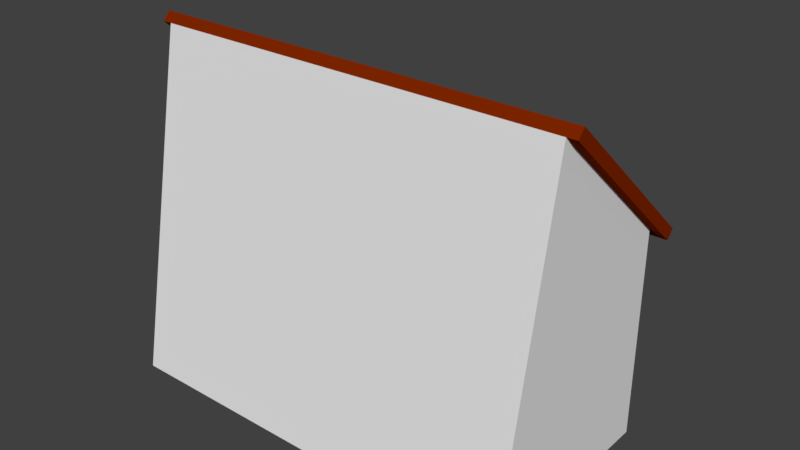 # Source: Mansion.blend  (saved by Blender 2.78.0; exported with 4.5.12 LTS)
import bpy
from mathutils import Matrix  # noqa: F401  (used for matrix-valued properties, if any)

bpy.ops.wm.read_factory_settings(use_empty=True)
scene = bpy.context.scene
scene.name = 'Scene'

# ---- collections
col_collection_1 = bpy.data.collections.new('Collection 1'); scene.collection.children.link(col_collection_1)

# ---- materials (node trees are filled in below, after node groups)
mat_wall = bpy.data.materials.new('Wall')
mat_wall.alpha_threshold = 0.0
mat_wall.use_transparent_shadow = False
mat_wall.roughness = 0.5
mat_door = bpy.data.materials.new('Door')
mat_door.alpha_threshold = 0.0
mat_door.use_transparent_shadow = False
mat_door.diffuse_color = (0.07324, 0.03756, 0.006498, 1.0)
mat_door.specular_color = (0.1193, 0.03919, 0.005644)
mat_door.roughness = 0.5
mat_roof = bpy.data.materials.new('Roof')
mat_roof.alpha_threshold = 0.0
mat_roof.use_transparent_shadow = False
mat_roof.diffuse_color = (0.214, 0.01926, 0.0, 1.0)
mat_roof.roughness = 0.5
mat_stairs = bpy.data.materials.new('Stairs')
mat_stairs.alpha_threshold = 0.0
mat_stairs.use_transparent_shadow = False
mat_stairs.diffuse_color = (0.09463, 0.09463, 0.09463, 1.0)
mat_stairs.roughness = 0.5

# ---- material node trees

# ---- world
world_world = bpy.data.worlds.new('World'); scene.world = world_world
world_world.color = (0.05088, 0.05088, 0.05088)
world_world.use_sun_shadow = False
world_world.sun_shadow_jitter_overblur = 0.0
world_world.cycles.sampling_method = 'MANUAL'

# ---- meshes
me_cube_001 = bpy.data.meshes.new('Cube.001')
me_cube_001.from_pydata([(-10.0, -10.0, 0.0), (-10.0, -6.961, 16.17), (-10.0, 0.0, 0.0), (-10.0, 0.0, 10.0), (0.0, 0.0, 0.0), (0.0, 0.0, 10.0), (0.0, -10.0, 0.0), (0.0, -6.961, 16.17), (-10.0, 0.0, 8.75), (-10.0, 0.0, 7.5), (-10.0, 0.0, 6.25), (-10.0, 0.0, 5.0), (-10.0, 0.0, 3.75), (-10.0, 0.0, 2.5), (-10.0, 0.0, 1.25), (-1.25, 0.0, 0.0), (-2.5, 0.0, 0.0), (-3.75, 0.0, 0.0), (-5.0, 0.0, 0.0), (-6.25, 0.0, 0.0), (-7.5, 0.0, 0.0), (-8.75, 0.0, 0.0), (-8.75, 0.0, 10.0), (-7.5, 0.0, 10.0), (-6.25, 0.0, 10.0), (-5.0, 0.0, 10.0), (-3.75, 0.0, 10.0), (-2.5, 0.0, 10.0), (-1.25, 0.0, 10.0), (0.0, 0.0, 8.75), (0.0, -0.7, 3.477), (0.0, 0.0, 6.25), (0.0, 0.0, 5.0), (0.0, 0.0, 3.75), (0.0, 0.0, 1.007), (-8.75, 0.0, 1.25), (-7.5, 0.0, 1.25), (-6.25, 0.0, 1.25), (-5.0, 0.0, 1.25), (-3.75, 0.0, 1.25), (-2.5, 0.0, 1.25), (-1.25, 0.0, 1.007), (-8.75, 0.0, 2.5), (-7.5, 0.0, 2.5), (-6.25, 0.0, 2.5), (-5.0, 0.0, 2.5), (-3.75, 0.0, 2.5), (-2.5, 0.0, 2.5), (-1.25, 0.0, 2.5), (-8.75, 0.0, 3.75), (-1.25, -1.0, 1.007), (-6.25, 0.0, 3.75), (-5.0, 0.0, 3.75), (0.0, -1.0, 1.007), (-2.5, 0.0, 3.75), (0.0, -1.0, 7.5), (-8.75, 0.0, 5.0), (-7.5, 0.0, 5.0), (-6.25, 0.0, 5.0), (-5.0, 0.0, 5.0), (-3.75, 0.0, 5.0), (-2.5, 0.0, 5.0), (-1.25, 0.0, 5.0), (-8.75, 0.0, 6.25), (-7.5, 0.0, 6.25), (-6.25, 0.0, 6.25), (-5.0, 0.0, 6.25), (-3.75, 0.0, 6.25), (-2.5, 0.0, 6.25), (-1.25, 0.0, 6.25), (-8.75, 0.0, 7.5), (0.0, -1.0, 2.5), (-6.25, 0.0, 7.5), (-5.0, 0.0, 7.5), (0.0, -1.0, 3.75), (-2.5, 0.0, 7.5), (-1.25, 0.0, 7.5), (-8.75, 0.0, 8.75), (-7.5, 0.0, 8.75), (-6.25, 0.0, 8.75), (-5.0, 0.0, 8.75), (-3.75, 0.0, 8.75), (-2.5, 0.0, 8.75), (-1.25, 0.0, 8.75), (-8.75, -1.0, 2.5), (-7.5, -1.0, 2.5), (-6.25, -1.0, 2.5), (-5.0, -1.0, 2.5), (-3.75, -1.0, 2.5), (-2.5, -1.0, 2.5), (-8.75, -1.0, 3.75), (-7.5, -1.0, 3.75), (-6.25, -1.0, 3.75), (-5.0, -1.0, 3.75), (-3.75, -1.0, 3.75), (-2.5, -1.0, 3.75), (-8.75, -1.0, 5.0), (-7.5, -1.0, 5.0), (-6.25, -1.0, 5.0), (-5.0, -1.0, 5.0), (-3.75, -1.0, 5.0), (-2.5, -1.0, 5.0), (-8.75, -1.0, 6.25), (-7.5, -1.0, 6.25), (-6.25, -1.0, 6.25), (-5.0, -1.0, 6.25), (-3.75, -1.0, 6.25), (-2.5, -1.0, 6.25), (-8.75, -1.0, 7.5), (-7.5, -1.0, 7.5), (-6.25, -1.0, 7.5), (-5.0, -1.0, 7.5), (-3.75, -1.0, 7.5), (-2.5, -1.0, 7.5), (-8.75, -1.0, 8.75), (-7.5, -1.0, 8.75), (-6.25, -1.0, 8.75), (-5.0, -1.0, 8.75), (-3.75, -1.0, 8.75), (-2.5, -1.0, 8.75), (-1.25, -1.0, 2.5), (0.0, -1.0, 8.75), (-0.6473, 0.0, 3.75), (-1.25, 0.0, 3.147), (-1.853, 0.0, 3.75), (-1.25, 0.0, 4.353), (-1.25, -1.0, 3.147), (-0.6473, -1.0, 3.75), (0.0, -1.0, 6.25), (-1.25, -1.0, 6.25), (-1.25, -1.0, 7.5), (-1.25, -1.0, 8.75), (0.0, -0.7, 2.351), (0.0, -0.7, 1.007), (-1.125, -0.7, 1.007), (-1.125, -0.7, 2.351), (-0.5827, -0.7, 3.477), (-1.125, -0.7, 2.934), (-10.0, -6.603, 16.57), (-10.0, 0.3584, 10.4), (0.0, -6.603, 16.57), (-1.25, 0.3584, 10.4), (0.0, 0.3584, 10.4), (-8.75, 0.3584, 10.4), (-7.5, 0.3584, 10.4), (-6.25, 0.3584, 10.4), (-5.0, 0.3584, 10.4), (-3.75, 0.3584, 10.4), (-2.5, 0.3584, 10.4), (-1.25, 0.7196, 9.363), (0.0, 0.7196, 9.363), (-10.0, 0.7196, 9.363), (-8.75, 0.7196, 9.363), (-7.5, 0.7196, 9.363), (-6.25, 0.7196, 9.363), (-5.0, 0.7196, 9.363), (-3.75, 0.7196, 9.363), (-2.5, 0.7196, 9.363), (-1.25, 1.078, 9.767), (0.0, 1.078, 9.767), (-10.0, 1.078, 9.767), (-8.75, 1.078, 9.767), (-7.5, 1.078, 9.767), (-6.25, 1.078, 9.767), (-5.0, 1.078, 9.767), (-3.75, 1.078, 9.767), (-2.5, 1.078, 9.767), (-10.48, -6.961, 16.17), (-10.48, 0.0, 10.0), (-10.48, -6.603, 16.57), (-10.48, 0.3584, 10.4), (-10.48, 0.7196, 9.363), (-10.48, 1.078, 9.767)], [], [(0, 1, 3, 8, 9, 10, 11, 12, 13, 14, 2), (6, 7, 1, 0), (7, 5, 142, 140), (83, 28, 5, 29), (15, 41, 34, 4), (54, 61, 62, 125, 124), (48, 123, 126, 120), (62, 69, 31, 32), (135, 137, 136, 30, 132), (31, 69, 129, 128), (2, 14, 35, 21), (21, 35, 36, 20), (20, 36, 37, 19), (19, 37, 38, 18), (18, 38, 39, 17), (17, 39, 40, 16), (16, 40, 41, 15), (14, 13, 42, 35), (35, 42, 43, 36), (36, 43, 44, 37), (37, 44, 45, 38), (38, 45, 46, 39), (39, 46, 47, 40), (40, 47, 48, 41), (13, 12, 49, 42), (51, 44, 86, 92), (70, 77, 114, 108), (44, 51, 52, 45), (60, 61, 101, 100), (42, 49, 90, 84), (122, 125, 62, 32, 33), (12, 11, 56, 49), (59, 60, 100, 99), (75, 68, 107, 113), (51, 58, 59, 52), (61, 54, 95, 101), (47, 46, 88, 89), (47, 54, 124, 123, 48), (11, 10, 63, 56), (56, 63, 64, 57), (57, 64, 65, 58), (58, 65, 66, 59), (59, 66, 67, 60), (60, 67, 68, 61), (61, 68, 69, 62), (10, 9, 70, 63), (81, 82, 119, 118), (57, 58, 98, 97), (65, 72, 73, 66), (66, 73, 111, 105), (46, 45, 87, 88), (68, 75, 76, 69), (9, 8, 77, 70), (52, 59, 99, 93), (80, 81, 118, 117), (72, 79, 80, 73), (56, 57, 97, 96), (72, 65, 104, 110), (75, 82, 83, 76), (8, 3, 22, 77), (77, 22, 23, 78), (78, 23, 24, 79), (79, 24, 25, 80), (80, 25, 26, 81), (81, 26, 27, 82), (82, 27, 28, 83), (84, 90, 91, 85), (85, 91, 92, 86), (87, 93, 94, 88), (88, 94, 95, 89), (90, 96, 97, 91), (91, 97, 98, 92), (93, 99, 100, 94), (94, 100, 101, 95), (102, 108, 109, 103), (103, 109, 110, 104), (105, 111, 112, 106), (106, 112, 113, 107), (108, 114, 115, 109), (109, 115, 116, 110), (111, 117, 118, 112), (112, 118, 119, 113), (45, 52, 93, 87), (79, 72, 110, 116), (73, 80, 117, 111), (64, 63, 102, 103), (54, 47, 89, 95), (65, 64, 103, 104), (82, 75, 113, 119), (77, 78, 115, 114), (49, 56, 96, 90), (43, 42, 84, 85), (67, 66, 105, 106), (63, 70, 108, 102), (78, 79, 116, 115), (44, 43, 85, 86), (68, 67, 106, 107), (58, 51, 92, 98), (120, 126, 137, 135), (129, 130, 55, 128), (41, 48, 120, 50), (71, 53, 133, 132), (34, 41, 50, 53), (122, 123, 124, 125), (126, 123, 122, 127), (122, 33, 74, 127), (130, 131, 121, 55), (83, 29, 121, 131), (69, 76, 130, 129), (134, 135, 132, 133), (76, 83, 131, 130), (53, 50, 134, 133), (74, 71, 132, 30), (127, 74, 30, 136), (126, 127, 136, 137), (50, 120, 135, 134), (142, 141, 148, 147, 146, 145, 144, 143, 139, 138, 140), (25, 24, 154, 155), (1, 7, 140, 138), (139, 143, 161, 160), (3, 1, 167, 168), (142, 5, 150, 159), (24, 23, 153, 154), (148, 141, 158, 166), (23, 22, 152, 153), (141, 142, 159, 158), (147, 148, 166, 165), (152, 151, 160, 161), (156, 155, 164, 165), (153, 152, 161, 162), (150, 149, 158, 159), (157, 156, 165, 166), (154, 153, 162, 163), (149, 157, 166, 158), (155, 154, 163, 164), (5, 28, 149, 150), (143, 144, 162, 161), (26, 25, 155, 156), (1, 138, 169, 167), (144, 145, 163, 162), (27, 26, 156, 157), (145, 146, 164, 163), (28, 27, 157, 149), (146, 147, 165, 164), (22, 3, 151, 152), (168, 167, 169, 170), (168, 170, 172, 171), (138, 139, 170, 169), (139, 160, 172, 170), (151, 3, 168, 171), (160, 151, 171, 172)])
me_cube_001.polygons.foreach_set('material_index', [0, 0, 2, 0, 0, 0, 0, 0, 1, 0, 0, 0, 0, 0, 0, 0, 0, 0, 0, 0, 0, 0, 0, 0, 0, 0, 0, 0, 0, 0, 0, 0, 0, 0, 0, 0, 0, 0, 0, 0, 0, 0, 0, 0, 0, 0, 0, 0, 0, 0, 0, 0, 0, 0, 0, 0, 0, 0, 0, 0, 0, 0, 0, 0, 0, 0, 0, 0, 0, 0, 0, 0, 0, 0, 0, 0, 0, 0, 0, 0, 0, 0, 0, 0, 0, 0, 0, 0, 0, 0, 0, 0, 0, 0, 0, 0, 0, 0, 1, 0, 0, 0, 0, 0, 0, 0, 0, 0, 0, 1, 0, 1, 0, 1, 1, 1, 2, 2, 2, 2, 2, 2, 2, 2, 2, 2, 2, 2, 2, 2, 2, 2, 2, 2, 2, 2, 2, 2, 2, 2, 2, 2, 2, 2, 2, 2, 2, 2, 2, 2, 2])
_uv = me_cube_001.uv_layers.new(name='UVMap')
_uv.uv.foreach_set('vector', [0.6284, 0.7349, 0.2419, 0.6326, 0.2775, 0.506, 0.3078, 0.4895, 0.3397, 0.4722, 0.3723, 0.4544, 0.4094, 0.4345, 0.4472, 0.4144, 0.4832, 0.3957, 0.5143, 0.3801, 0.5443, 0.3664, 0.4388, 0.9999, 0.002852, 0.688, 0.2419, 0.6326, 0.6284, 0.7349, 0.002852, 0.688, 0.01083, 0.3827, 0.03267, 0.4123, 0.01926, 0.6699, 0.08243, 0.2928, 0.07764, 0.3604, 0.01083, 0.3827, 7.926e-05, 0.2999, 0.4405, 0.04742, 0.3955, 0.05702, 0.3965, 0.003334, 0.4344, 7.979e-05, 0.3046, 0.16, 0.2599, 0.1971, 0.2234, 0.1433, 0.2518, 0.1258, 0.2926, 0.1359, 0.335, 0.08844, 0.306, 0.09706, 0.3085, 0.05504, 0.3263, 0.05217, 0.2234, 0.1433, 0.1651, 0.1831, 0.1378, 0.1173, 0.1905, 0.08935, 0.3274, 0.04161, 0.3129, 0.04642, 0.2954, 0.03859, 0.2906, 0.02439, 0.3188, 0.00906, 0.1378, 0.1173, 0.1651, 0.1831, 0.1173, 0.1806, 0.09193, 0.1315, 0.5443, 0.3664, 0.5143, 0.3801, 0.4991, 0.3419, 0.5353, 0.3303, 0.5353, 0.3303, 0.4991, 0.3419, 0.4854, 0.3029, 0.5258, 0.2894, 0.5258, 0.2894, 0.4854, 0.3029, 0.4672, 0.2596, 0.5123, 0.2434, 0.5123, 0.2434, 0.4672, 0.2596, 0.4489, 0.2133, 0.4961, 0.1958, 0.4961, 0.1958, 0.4489, 0.2133, 0.4309, 0.1667, 0.4784, 0.1472, 0.4784, 0.1472, 0.4309, 0.1667, 0.4085, 0.1169, 0.4578, 0.09746, 0.4578, 0.09746, 0.4085, 0.1169, 0.3955, 0.05702, 0.4405, 0.04742, 0.5143, 0.3801, 0.4832, 0.3957, 0.4619, 0.358, 0.4991, 0.3419, 0.4991, 0.3419, 0.4619, 0.358, 0.4498, 0.3187, 0.4854, 0.3029, 0.4854, 0.3029, 0.4498, 0.3187, 0.4228, 0.2828, 0.4672, 0.2596, 0.4672, 0.2596, 0.4228, 0.2828, 0.4027, 0.2338, 0.4489, 0.2133, 0.4489, 0.2133, 0.4027, 0.2338, 0.3881, 0.1867, 0.4309, 0.1667, 0.4309, 0.1667, 0.3881, 0.1867, 0.3564, 0.143, 0.4085, 0.1169, 0.4085, 0.1169, 0.3564, 0.143, 0.335, 0.08844, 0.3955, 0.05702, 0.4832, 0.3957, 0.4472, 0.4144, 0.4286, 0.3828, 0.4619, 0.358, 0.3826, 0.2968, 0.4228, 0.2828, 0.4159, 0.3138, 0.3957, 0.3195, 0.3236, 0.4447, 0.2929, 0.457, 0.2955, 0.4337, 0.3116, 0.4271, 0.4228, 0.2828, 0.3826, 0.2968, 0.363, 0.2633, 0.4027, 0.2338, 0.2865, 0.2461, 0.2599, 0.1971, 0.3, 0.203, 0.3108, 0.2283, 0.4619, 0.358, 0.4286, 0.3828, 0.4166, 0.3618, 0.4341, 0.3513, 0.2614, 0.08177, 0.2518, 0.1258, 0.2234, 0.1433, 0.1905, 0.08935, 0.242, 0.05536, 0.4472, 0.4144, 0.4094, 0.4345, 0.3911, 0.3948, 0.4286, 0.3828, 0.3212, 0.28, 0.2865, 0.2461, 0.3108, 0.2283, 0.3262, 0.2467, 0.1679, 0.2744, 0.2104, 0.241, 0.2141, 0.2807, 0.1937, 0.2951, 0.3826, 0.2968, 0.346, 0.3256, 0.3212, 0.28, 0.363, 0.2633, 0.2599, 0.1971, 0.3046, 0.16, 0.3219, 0.188, 0.3, 0.203, 0.3564, 0.143, 0.3881, 0.1867, 0.3612, 0.2012, 0.3472, 0.1808, 0.3564, 0.143, 0.3046, 0.16, 0.2926, 0.1359, 0.306, 0.09706, 0.335, 0.08844, 0.4094, 0.4345, 0.3723, 0.4544, 0.3533, 0.4194, 0.3911, 0.3948, 0.3911, 0.3948, 0.3533, 0.4194, 0.3363, 0.3845, 0.3649, 0.3648, 0.3649, 0.3648, 0.3363, 0.3845, 0.3074, 0.3559, 0.346, 0.3256, 0.346, 0.3256, 0.3074, 0.3559, 0.2804, 0.3144, 0.3212, 0.28, 0.3212, 0.28, 0.2804, 0.3144, 0.2534, 0.2743, 0.2865, 0.2461, 0.2865, 0.2461, 0.2534, 0.2743, 0.2104, 0.241, 0.2599, 0.1971, 0.2599, 0.1971, 0.2104, 0.241, 0.1651, 0.1831, 0.2234, 0.1433, 0.3723, 0.4544, 0.3397, 0.4722, 0.3236, 0.4447, 0.3533, 0.4194, 0.1808, 0.3565, 0.1432, 0.325, 0.1792, 0.3161, 0.1963, 0.334, 0.3649, 0.3648, 0.346, 0.3256, 0.3776, 0.3311, 0.3855, 0.3516, 0.3074, 0.3559, 0.2738, 0.3752, 0.2506, 0.3502, 0.2804, 0.3144, 0.2804, 0.3144, 0.2506, 0.3502, 0.2322, 0.3326, 0.2473, 0.316, 0.3881, 0.1867, 0.4027, 0.2338, 0.3694, 0.2262, 0.3612, 0.2012, 0.2104, 0.241, 0.1679, 0.2744, 0.1245, 0.2411, 0.1651, 0.1831, 0.3397, 0.4722, 0.3078, 0.4895, 0.2929, 0.457, 0.3236, 0.4447, 0.363, 0.2633, 0.3212, 0.28, 0.3262, 0.2467, 0.3487, 0.239, 0.2196, 0.3742, 0.1808, 0.3565, 0.1963, 0.334, 0.2148, 0.3455, 0.2738, 0.3752, 0.2492, 0.4054, 0.2196, 0.3742, 0.2506, 0.3502, 0.3911, 0.3948, 0.3649, 0.3648, 0.3855, 0.3516, 0.3972, 0.3674, 0.2738, 0.3752, 0.3074, 0.3559, 0.3055, 0.385, 0.2888, 0.3929, 0.1679, 0.2744, 0.1432, 0.325, 0.08243, 0.2928, 0.1245, 0.2411, 0.3078, 0.4895, 0.2775, 0.506, 0.2654, 0.4765, 0.2929, 0.457, 0.2929, 0.457, 0.2654, 0.4765, 0.2463, 0.4543, 0.2683, 0.4346, 0.2683, 0.4346, 0.2463, 0.4543, 0.2243, 0.4329, 0.2492, 0.4054, 0.2492, 0.4054, 0.2243, 0.4329, 0.1961, 0.411, 0.2196, 0.3742, 0.2196, 0.3742, 0.1961, 0.411, 0.1616, 0.3906, 0.1808, 0.3565, 0.1808, 0.3565, 0.1616, 0.3906, 0.124, 0.3716, 0.1432, 0.325, 0.1432, 0.325, 0.124, 0.3716, 0.07764, 0.3604, 0.08243, 0.2928, 0.4341, 0.3513, 0.4166, 0.3618, 0.4063, 0.3408, 0.4274, 0.3306, 0.4274, 0.3306, 0.4063, 0.3408, 0.3957, 0.3195, 0.4159, 0.3138, 0.3694, 0.2262, 0.3487, 0.239, 0.3357, 0.2141, 0.3612, 0.2012, 0.3612, 0.2012, 0.3357, 0.2141, 0.3219, 0.188, 0.3472, 0.1808, 0.4166, 0.3618, 0.3972, 0.3674, 0.3855, 0.3516, 0.4063, 0.3408, 0.4063, 0.3408, 0.3855, 0.3516, 0.3776, 0.3311, 0.3957, 0.3195, 0.3487, 0.239, 0.3262, 0.2467, 0.3108, 0.2283, 0.3357, 0.2141, 0.3357, 0.2141, 0.3108, 0.2283, 0.3, 0.203, 0.3219, 0.188, 0.3261, 0.4162, 0.3116, 0.4271, 0.3006, 0.41, 0.3179, 0.3983, 0.3179, 0.3983, 0.3006, 0.41, 0.2888, 0.3929, 0.3055, 0.385, 0.2473, 0.316, 0.2322, 0.3326, 0.2138, 0.3143, 0.233, 0.2952, 0.233, 0.2952, 0.2138, 0.3143, 0.1937, 0.2951, 0.2141, 0.2807, 0.3116, 0.4271, 0.2955, 0.4337, 0.284, 0.4215, 0.3006, 0.41, 0.3006, 0.41, 0.284, 0.4215, 0.275, 0.4055, 0.2888, 0.3929, 0.2322, 0.3326, 0.2148, 0.3455, 0.1963, 0.334, 0.2138, 0.3143, 0.2138, 0.3143, 0.1963, 0.334, 0.1792, 0.3161, 0.1937, 0.2951, 0.4027, 0.2338, 0.363, 0.2633, 0.3487, 0.239, 0.3694, 0.2262, 0.2492, 0.4054, 0.2738, 0.3752, 0.2888, 0.3929, 0.275, 0.4055, 0.2506, 0.3502, 0.2196, 0.3742, 0.2148, 0.3455, 0.2322, 0.3326, 0.3363, 0.3845, 0.3533, 0.4194, 0.3261, 0.4162, 0.3179, 0.3983, 0.3046, 0.16, 0.3564, 0.143, 0.3472, 0.1808, 0.3219, 0.188, 0.3074, 0.3559, 0.3363, 0.3845, 0.3179, 0.3983, 0.3055, 0.385, 0.1432, 0.325, 0.1679, 0.2744, 0.1937, 0.2951, 0.1792, 0.3161, 0.2929, 0.457, 0.2683, 0.4346, 0.284, 0.4215, 0.2955, 0.4337, 0.4286, 0.3828, 0.3911, 0.3948, 0.3972, 0.3674, 0.4166, 0.3618, 0.4498, 0.3187, 0.4619, 0.358, 0.4341, 0.3513, 0.4274, 0.3306, 0.2534, 0.2743, 0.2804, 0.3144, 0.2473, 0.316, 0.233, 0.2952, 0.3533, 0.4194, 0.3236, 0.4447, 0.3116, 0.4271, 0.3261, 0.4162, 0.2683, 0.4346, 0.2492, 0.4054, 0.275, 0.4055, 0.284, 0.4215, 0.4228, 0.2828, 0.4498, 0.3187, 0.4274, 0.3306, 0.4159, 0.3138, 0.2104, 0.241, 0.2534, 0.2743, 0.233, 0.2952, 0.2141, 0.2807, 0.346, 0.3256, 0.3826, 0.2968, 0.3957, 0.3195, 0.3776, 0.3311, 0.3263, 0.05217, 0.3085, 0.05504, 0.3129, 0.04642, 0.3274, 0.04161, 0.1173, 0.1806, 0.08809, 0.2129, 0.04148, 0.1737, 0.09193, 0.1315, 0.3955, 0.05702, 0.335, 0.08844, 0.3263, 0.05217, 0.3624, 0.03591, 0.3111, 7.926e-05, 0.3615, 0.0006989, 0.3527, 0.009933, 0.3188, 0.00906, 0.3965, 0.003334, 0.3955, 0.05702, 0.3624, 0.03591, 0.3615, 0.0006989, 0.2614, 0.08177, 0.306, 0.09706, 0.2926, 0.1359, 0.2518, 0.1258, 0.3085, 0.05504, 0.306, 0.09706, 0.2614, 0.08177, 0.2863, 0.04649, 0.2614, 0.08177, 0.242, 0.05536, 0.2746, 0.02514, 0.2863, 0.04649, 0.08809, 0.2129, 0.05841, 0.2463, 0.004538, 0.2342, 0.04148, 0.1737, 0.08243, 0.2928, 7.926e-05, 0.2999, 0.004538, 0.2342, 0.05841, 0.2463, 0.1651, 0.1831, 0.1245, 0.2411, 0.08809, 0.2129, 0.1173, 0.1806, 0.3561, 0.03012, 0.3274, 0.04161, 0.3188, 0.00906, 0.3527, 0.009933, 0.1245, 0.2411, 0.08243, 0.2928, 0.05841, 0.2463, 0.08809, 0.2129, 0.3615, 0.0006989, 0.3624, 0.03591, 0.3561, 0.03012, 0.3527, 0.009933, 0.2746, 0.02514, 0.3111, 7.926e-05, 0.3188, 0.00906, 0.2906, 0.02439, 0.2863, 0.04649, 0.2746, 0.02514, 0.2906, 0.02439, 0.2954, 0.03859, 0.3085, 0.05504, 0.2863, 0.04649, 0.2954, 0.03859, 0.3129, 0.04642, 0.3624, 0.03591, 0.3263, 0.05217, 0.3274, 0.04161, 0.3561, 0.03012, 0.03267, 0.4123, 0.06644, 0.4274, 0.09768, 0.4416, 0.1307, 0.4567, 0.163, 0.4717, 0.1915, 0.4853, 0.2128, 0.4959, 0.2317, 0.5062, 0.2519, 0.515, 0.2278, 0.6229, 0.01926, 0.6699, 0.1961, 0.411, 0.2243, 0.4329, 0.2089, 0.4529, 0.1811, 0.435, 0.2419, 0.6326, 0.002852, 0.688, 0.01926, 0.6699, 0.2278, 0.6229, 0.2519, 0.515, 0.2317, 0.5062, 0.2423, 0.4926, 0.2543, 0.5047, 0.2775, 0.506, 0.2419, 0.6326, 0.2395, 0.6197, 0.2678, 0.5139, 0.03267, 0.4123, 0.01083, 0.3827, 0.05678, 0.392, 0.05648, 0.3989, 0.2243, 0.4329, 0.2463, 0.4543, 0.2314, 0.4698, 0.2089, 0.4529, 0.09768, 0.4416, 0.06644, 0.4274, 0.07606, 0.4061, 0.1082, 0.4169, 0.2463, 0.4543, 0.2654, 0.4765, 0.2492, 0.4863, 0.2314, 0.4698, 0.06644, 0.4274, 0.03267, 0.4123, 0.05648, 0.3989, 0.07606, 0.4061, 0.1307, 0.4567, 0.09768, 0.4416, 0.1082, 0.4169, 0.1419, 0.4318, 0.2492, 0.4863, 0.259, 0.5014, 0.2543, 0.5047, 0.2423, 0.4926, 0.1486, 0.4174, 0.1811, 0.435, 0.1739, 0.4481, 0.1419, 0.4318, 0.2314, 0.4698, 0.2492, 0.4863, 0.2423, 0.4926, 0.2244, 0.4787, 0.05678, 0.392, 0.07924, 0.3929, 0.07606, 0.4061, 0.05648, 0.3989, 0.1137, 0.4021, 0.1486, 0.4174, 0.1419, 0.4318, 0.1082, 0.4169, 0.2089, 0.4529, 0.2314, 0.4698, 0.2244, 0.4787, 0.2017, 0.4641, 0.07924, 0.3929, 0.1137, 0.4021, 0.1082, 0.4169, 0.07606, 0.4061, 0.1811, 0.435, 0.2089, 0.4529, 0.2017, 0.4641, 0.1739, 0.4481, 0.01083, 0.3827, 0.07764, 0.3604, 0.07924, 0.3929, 0.05678, 0.392, 0.2317, 0.5062, 0.2128, 0.4959, 0.2244, 0.4787, 0.2423, 0.4926, 0.1616, 0.3906, 0.1961, 0.411, 0.1811, 0.435, 0.1486, 0.4174, 0.2419, 0.6326, 0.2278, 0.6229, 0.2345, 0.6169, 0.2395, 0.6197, 0.2128, 0.4959, 0.1915, 0.4853, 0.2017, 0.4641, 0.2244, 0.4787, 0.124, 0.3716, 0.1616, 0.3906, 0.1486, 0.4174, 0.1137, 0.4021, 0.1915, 0.4853, 0.163, 0.4717, 0.1739, 0.4481, 0.2017, 0.4641, 0.07764, 0.3604, 0.124, 0.3716, 0.1137, 0.4021, 0.07924, 0.3929, 0.163, 0.4717, 0.1307, 0.4567, 0.1419, 0.4318, 0.1739, 0.4481, 0.2654, 0.4765, 0.2775, 0.506, 0.259, 0.5014, 0.2492, 0.4863, 0.2678, 0.5139, 0.2395, 0.6197, 0.2345, 0.6169, 0.2585, 0.5161, 0.2678, 0.5139, 0.2585, 0.5161, 0.2574, 0.5065, 0.2599, 0.5056, 0.2278, 0.6229, 0.2519, 0.515, 0.2585, 0.5161, 0.2345, 0.6169, 0.2519, 0.515, 0.2543, 0.5047, 0.2574, 0.5065, 0.2585, 0.5161, 0.259, 0.5014, 0.2775, 0.506, 0.2678, 0.5139, 0.2599, 0.5056, 0.2543, 0.5047, 0.259, 0.5014, 0.2599, 0.5056, 0.2574, 0.5065])
me_cube_001.materials.append(mat_wall)
me_cube_001.materials.append(mat_door)
me_cube_001.materials.append(mat_roof)
me_cube_001.use_remesh_preserve_volume = False
me_cube_001.use_remesh_preserve_attributes = False
me_cube_001.use_mirror_vertex_groups = False
me_cube_001.update()
me_cylinder = bpy.data.meshes.new('Cylinder')
me_cylinder.from_pydata([(0.0, 3.0, 0.0), (0.0, 3.0, 0.2), (0.5853, 2.942, 0.0), (0.5853, 2.942, 0.2), (1.148, 2.772, 0.0), (1.148, 2.772, 0.2), (1.667, 2.494, 0.0), (1.667, 2.494, 0.2), (2.121, 2.121, 0.0), (2.121, 2.121, 0.2), (2.494, 1.667, 0.0), (2.494, 1.667, 0.2), (2.772, 1.148, 0.0), (2.772, 1.148, 0.2), (2.942, 0.5853, 0.0), (2.942, 0.5853, 0.2), (3.0, 2.265e-07, 0.0), (3.0, 2.265e-07, 0.2), (-3.0, 2.897e-06, 0.0), (-3.0, 2.897e-06, 0.2), (-2.942, 0.5853, 0.0), (-2.942, 0.5853, 0.2), (-2.772, 1.148, 0.0), (-2.772, 1.148, 0.2), (-2.494, 1.667, 0.0), (-2.494, 1.667, 0.2), (-2.121, 2.121, 0.0), (-2.121, 2.121, 0.2), (-1.667, 2.494, 0.0), (-1.667, 2.494, 0.2), (-1.148, 2.772, 0.0), (-1.148, 2.772, 0.2), (-0.5853, 2.942, 0.0), (-0.5853, 2.942, 0.2), (0.5267, 2.648, 0.2), (3.539e-08, 2.7, 0.2), (1.033, 2.494, 0.2), (1.5, 2.245, 0.2), (1.909, 1.909, 0.2), (2.245, 1.5, 0.2), (2.494, 1.033, 0.2), (2.648, 0.5267, 0.2), (2.7, 3.037e-07, 0.2), (-2.7, 2.707e-06, 0.2), (-2.648, 0.5267, 0.2), (-2.494, 1.033, 0.2), (-2.245, 1.5, 0.2), (-1.909, 1.909, 0.2), (-1.5, 2.245, 0.2), (-1.033, 2.494, 0.2), (-0.5267, 2.648, 0.2), (0.5267, 2.648, 0.4), (3.539e-08, 2.7, 0.4), (1.033, 2.494, 0.4), (1.5, 2.245, 0.4), (1.909, 1.909, 0.4), (2.245, 1.5, 0.4), (2.494, 1.033, 0.4), (2.648, 0.5267, 0.4), (2.7, 3.037e-07, 0.4), (-2.7, 2.707e-06, 0.4), (-2.648, 0.5267, 0.4), (-2.494, 1.033, 0.4), (-2.245, 1.5, 0.4), (-1.909, 1.909, 0.4), (-1.5, 2.245, 0.4), (-1.033, 2.494, 0.4), (-0.5267, 2.648, 0.4), (0.4583, 2.304, 0.4), (6.977e-08, 2.349, 0.4), (0.8989, 2.17, 0.4), (1.305, 1.953, 0.4), (1.661, 1.661, 0.4), (1.953, 1.305, 0.4), (2.17, 0.8989, 0.4), (2.304, 0.4583, 0.4), (2.349, 3.785e-07, 0.4), (-2.349, 2.469e-06, 0.4), (-2.304, 0.4583, 0.4), (-2.17, 0.8989, 0.4), (-1.953, 1.305, 0.4), (-1.661, 1.661, 0.4), (-1.305, 1.953, 0.4), (-0.8989, 2.17, 0.4), (-0.4583, 2.304, 0.4), (0.4583, 2.304, 0.6), (6.977e-08, 2.349, 0.6), (0.8989, 2.17, 0.6), (1.305, 1.953, 0.6), (1.661, 1.661, 0.6), (1.953, 1.305, 0.6), (2.17, 0.8989, 0.6), (2.304, 0.4583, 0.6), (2.349, 3.785e-07, 0.6), (-2.349, 2.469e-06, 0.6), (-2.304, 0.4583, 0.6), (-2.17, 0.8989, 0.6), (-1.953, 1.305, 0.6), (-1.661, 1.661, 0.6), (-1.305, 1.953, 0.6), (-0.8989, 2.17, 0.6), (-0.4583, 2.304, 0.6), (0.3804, 1.912, 0.6), (1.244e-07, 1.95, 0.6), (0.7461, 1.801, 0.6), (1.083, 1.621, 0.6), (1.379, 1.379, 0.6), (1.621, 1.083, 0.6), (1.801, 0.7461, 0.6), (1.912, 0.3804, 0.6), (1.95, 4.649e-07, 0.6), (-1.95, 2.2e-06, 0.6), (-1.912, 0.3804, 0.6), (-1.801, 0.7461, 0.6), (-1.621, 1.083, 0.6), (-1.379, 1.379, 0.6), (-1.083, 1.621, 0.6), (-0.7461, 1.801, 0.6), (-0.3804, 1.912, 0.6), (0.3804, 1.912, 0.8), (1.244e-07, 1.95, 0.8), (0.7461, 1.801, 0.8), (1.083, 1.621, 0.8), (1.379, 1.379, 0.8), (1.621, 1.083, 0.8), (1.801, 0.7461, 0.8), (1.912, 0.3804, 0.8), (1.95, 4.649e-07, 0.8), (-1.95, 2.2e-06, 0.8), (-1.912, 0.3804, 0.8), (-1.801, 0.7461, 0.8), (-1.621, 1.083, 0.8), (-1.379, 1.379, 0.8), (-1.083, 1.621, 0.8), (-0.7461, 1.801, 0.8), (-0.3804, 1.912, 0.8), (0.3043, 1.53, 0.8), (1.737e-07, 1.56, 0.8), (0.5969, 1.441, 0.8), (0.8665, 1.297, 0.8), (1.103, 1.103, 0.8), (1.297, 0.8665, 0.8), (1.441, 0.5969, 0.8), (1.53, 0.3043, 0.8), (1.56, 5.425e-07, 0.8), (-1.56, 1.931e-06, 0.8), (-1.53, 0.3043, 0.8), (-1.441, 0.5969, 0.8), (-1.297, 0.8665, 0.8), (-1.103, 1.103, 0.8), (-0.8665, 1.297, 0.8), (-0.5969, 1.441, 0.8), (-0.3043, 1.53, 0.8), (-0.3043, 1.53, 1.0), (-0.5969, 1.441, 1.0), (-0.8665, 1.297, 1.0), (-1.103, 1.103, 1.0), (-1.297, 0.8665, 1.0), (-1.441, 0.5969, 1.0), (-1.56, 1.931e-06, 1.0), (-1.53, 0.3043, 1.0), (1.56, 5.425e-07, 1.0), (1.53, 0.3043, 1.0), (1.441, 0.5969, 1.0), (1.297, 0.8665, 1.0), (1.103, 1.103, 1.0), (0.8665, 1.297, 1.0), (0.5969, 1.441, 1.0), (1.693e-07, 1.56, 1.0), (0.3043, 1.53, 1.0)], [], [(0, 1, 3, 2), (2, 3, 5, 4), (4, 5, 7, 6), (6, 7, 9, 8), (8, 9, 11, 10), (10, 11, 13, 12), (12, 13, 15, 14), (14, 15, 17, 16), (18, 19, 21, 20), (20, 21, 23, 22), (22, 23, 25, 24), (24, 25, 27, 26), (26, 27, 29, 28), (28, 29, 31, 30), (21, 19, 43, 44), (30, 31, 33, 32), (32, 33, 1, 0), (40, 39, 56, 57), (7, 5, 36, 37), (31, 29, 48, 49), (17, 15, 41, 42), (23, 21, 44, 45), (9, 7, 37, 38), (33, 31, 49, 50), (25, 23, 45, 46), (11, 9, 38, 39), (3, 1, 35, 34), (1, 33, 50, 35), (27, 25, 46, 47), (13, 11, 39, 40), (5, 3, 34, 36), (29, 27, 47, 48), (15, 13, 40, 41), (41, 40, 57, 58), (42, 41, 58, 59), (44, 43, 60, 61), (45, 44, 61, 62), (46, 45, 62, 63), (34, 35, 52, 51), (47, 46, 63, 64), (36, 34, 51, 53), (48, 47, 64, 65), (37, 36, 53, 54), (49, 48, 65, 66), (38, 37, 54, 55), (50, 49, 66, 67), (39, 38, 55, 56), (35, 50, 67, 52), (61, 60, 77, 78), (62, 61, 78, 79), (63, 62, 79, 80), (51, 52, 69, 68), (64, 63, 80, 81), (53, 51, 68, 70), (65, 64, 81, 82), (54, 53, 70, 71), (66, 65, 82, 83), (55, 54, 71, 72), (67, 66, 83, 84), (56, 55, 72, 73), (52, 67, 84, 69), (57, 56, 73, 74), (58, 57, 74, 75), (59, 58, 75, 76), (79, 78, 95, 96), (80, 79, 96, 97), (68, 69, 86, 85), (81, 80, 97, 98), (70, 68, 85, 87), (82, 81, 98, 99), (71, 70, 87, 88), (83, 82, 99, 100), (72, 71, 88, 89), (84, 83, 100, 101), (73, 72, 89, 90), (69, 84, 101, 86), (74, 73, 90, 91), (75, 74, 91, 92), (76, 75, 92, 93), (78, 77, 94, 95), (87, 85, 102, 104), (99, 98, 115, 116), (88, 87, 104, 105), (100, 99, 116, 117), (89, 88, 105, 106), (101, 100, 117, 118), (90, 89, 106, 107), (86, 101, 118, 103), (91, 90, 107, 108), (92, 91, 108, 109), (93, 92, 109, 110), (95, 94, 111, 112), (96, 95, 112, 113), (97, 96, 113, 114), (85, 86, 103, 102), (98, 97, 114, 115), (107, 106, 123, 124), (103, 118, 135, 120), (108, 107, 124, 125), (109, 108, 125, 126), (110, 109, 126, 127), (112, 111, 128, 129), (113, 112, 129, 130), (114, 113, 130, 131), (102, 103, 120, 119), (115, 114, 131, 132), (104, 102, 119, 121), (116, 115, 132, 133), (105, 104, 121, 122), (117, 116, 133, 134), (106, 105, 122, 123), (118, 117, 134, 135), (149, 148, 157, 156), (127, 126, 143, 144), (129, 128, 145, 146), (130, 129, 146, 147), (131, 130, 147, 148), (119, 120, 137, 136), (132, 131, 148, 149), (121, 119, 136, 138), (133, 132, 149, 150), (122, 121, 138, 139), (134, 133, 150, 151), (123, 122, 139, 140), (135, 134, 151, 152), (124, 123, 140, 141), (120, 135, 152, 137), (125, 124, 141, 142), (126, 125, 142, 143), (148, 147, 158, 157), (144, 143, 162, 161), (151, 150, 155, 154), (143, 142, 163, 162), (141, 140, 165, 164), (140, 139, 166, 165), (150, 149, 156, 155), (139, 138, 167, 166), (169, 168, 153, 154, 155, 156, 157, 158, 160, 159, 161, 162, 163, 164, 165, 166, 167), (146, 145, 159, 160), (142, 141, 164, 163), (137, 152, 153, 168), (147, 146, 160, 158), (138, 136, 169, 167), (152, 151, 154, 153), (136, 137, 168, 169)])
_uv = me_cylinder.uv_layers.new(name='UVMap')
_uv.uv.foreach_set('vector', [0.4996, 0.4703, 0.4996, 0.4428, 0.5767, 0.4359, 0.5811, 0.463, 0.5811, 0.463, 0.5767, 0.4359, 0.6513, 0.4166, 0.6601, 0.4424, 0.6601, 0.4424, 0.6513, 0.4166, 0.7217, 0.3856, 0.7344, 0.4096, 0.7344, 0.4096, 0.7217, 0.3856, 0.7863, 0.3441, 0.8024, 0.3659, 0.8024, 0.3659, 0.7863, 0.3441, 0.844, 0.2937, 0.8631, 0.313, 0.8631, 0.313, 0.844, 0.2937, 0.8944, 0.2358, 0.9159, 0.2525, 0.9159, 0.2525, 0.8944, 0.2358, 0.9376, 0.1715, 0.9611, 0.1858, 0.9611, 0.1858, 0.9376, 0.1715, 0.9747, 0.1003, 0.9999, 0.1136, 6.857e-05, 0.1102, 0.02439, 0.09766, 0.06043, 0.1684, 0.03703, 0.1817, 0.03703, 0.1817, 0.06043, 0.1684, 0.1024, 0.2334, 0.08043, 0.2494, 0.08043, 0.2494, 0.1024, 0.2334, 0.1524, 0.2927, 0.1326, 0.3116, 0.1326, 0.3116, 0.1524, 0.2927, 0.2104, 0.3443, 0.1936, 0.3661, 0.1936, 0.3661, 0.2104, 0.3443, 0.2757, 0.3866, 0.2625, 0.4108, 0.2625, 0.4108, 0.2757, 0.3866, 0.347, 0.4177, 0.3379, 0.4438, 0.06043, 0.1684, 0.02439, 0.09766, 0.06227, 0.08293, 0.09526, 0.1486, 0.3379, 0.4438, 0.347, 0.4177, 0.4224, 0.4367, 0.4177, 0.4638, 0.4177, 0.4638, 0.4224, 0.4367, 0.4996, 0.4428, 0.4996, 0.4703, 0.8626, 0.2114, 0.816, 0.2656, 0.7973, 0.2472, 0.8413, 0.1955, 0.7217, 0.3856, 0.6513, 0.4166, 0.6384, 0.3791, 0.7031, 0.3507, 0.347, 0.4177, 0.2757, 0.3866, 0.2947, 0.3514, 0.36, 0.38, 0.9747, 0.1003, 0.9376, 0.1715, 0.9022, 0.1508, 0.9349, 0.08511, 0.1024, 0.2334, 0.06043, 0.1684, 0.09526, 0.1486, 0.1348, 0.2096, 0.7863, 0.3441, 0.7217, 0.3856, 0.7031, 0.3507, 0.7626, 0.3124, 0.4224, 0.4367, 0.347, 0.4177, 0.36, 0.38, 0.4289, 0.3974, 0.1524, 0.2927, 0.1024, 0.2334, 0.1348, 0.2096, 0.1812, 0.2648, 0.844, 0.2937, 0.7863, 0.3441, 0.7626, 0.3124, 0.816, 0.2656, 0.5767, 0.4359, 0.4996, 0.4428, 0.4995, 0.403, 0.57, 0.3968, 0.4996, 0.4428, 0.4224, 0.4367, 0.4289, 0.3974, 0.4995, 0.403, 0.2104, 0.3443, 0.1524, 0.2927, 0.1812, 0.2648, 0.2347, 0.3125, 0.8944, 0.2358, 0.844, 0.2937, 0.816, 0.2656, 0.8626, 0.2114, 0.6513, 0.4166, 0.5767, 0.4359, 0.57, 0.3968, 0.6384, 0.3791, 0.2757, 0.3866, 0.2104, 0.3443, 0.2347, 0.3125, 0.2947, 0.3514, 0.9376, 0.1715, 0.8944, 0.2358, 0.8626, 0.2114, 0.9022, 0.1508, 0.9022, 0.1508, 0.8626, 0.2114, 0.8413, 0.1955, 0.8789, 0.1376, 0.9349, 0.08511, 0.9022, 0.1508, 0.8789, 0.1376, 0.9107, 0.07315, 0.09526, 0.1486, 0.06227, 0.08293, 0.08774, 0.07017, 0.1192, 0.1351, 0.1348, 0.2096, 0.09526, 0.1486, 0.1192, 0.1351, 0.1563, 0.1938, 0.1812, 0.2648, 0.1348, 0.2096, 0.1563, 0.1938, 0.2002, 0.2462, 0.57, 0.3968, 0.4995, 0.403, 0.4994, 0.377, 0.5655, 0.3712, 0.2347, 0.3125, 0.1812, 0.2648, 0.2002, 0.2462, 0.2507, 0.2915, 0.6384, 0.3791, 0.57, 0.3968, 0.5655, 0.3712, 0.6298, 0.3546, 0.2947, 0.3514, 0.2347, 0.3125, 0.2507, 0.2915, 0.3071, 0.3282, 0.7031, 0.3507, 0.6384, 0.3791, 0.6298, 0.3546, 0.6907, 0.3278, 0.36, 0.38, 0.2947, 0.3514, 0.3071, 0.3282, 0.3684, 0.3553, 0.7626, 0.3124, 0.7031, 0.3507, 0.6907, 0.3278, 0.7468, 0.2916, 0.4289, 0.3974, 0.36, 0.38, 0.3684, 0.3553, 0.4331, 0.3716, 0.816, 0.2656, 0.7626, 0.3124, 0.7468, 0.2916, 0.7973, 0.2472, 0.4995, 0.403, 0.4289, 0.3974, 0.4331, 0.3716, 0.4994, 0.377, 0.1192, 0.1351, 0.08774, 0.07017, 0.1336, 0.05393, 0.1608, 0.1127, 0.1563, 0.1938, 0.1192, 0.1351, 0.1608, 0.1127, 0.1941, 0.1666, 0.2002, 0.2462, 0.1563, 0.1938, 0.1941, 0.1666, 0.2333, 0.2146, 0.5655, 0.3712, 0.4994, 0.377, 0.4993, 0.3326, 0.5581, 0.3275, 0.2507, 0.2915, 0.2002, 0.2462, 0.2333, 0.2146, 0.2784, 0.2556, 0.6298, 0.3546, 0.5655, 0.3712, 0.5581, 0.3275, 0.6153, 0.3126, 0.3071, 0.3282, 0.2507, 0.2915, 0.2784, 0.2556, 0.3286, 0.2888, 0.6907, 0.3278, 0.6298, 0.3546, 0.6153, 0.3126, 0.6695, 0.2884, 0.3684, 0.3553, 0.3071, 0.3282, 0.3286, 0.2888, 0.3831, 0.3132, 0.7468, 0.2916, 0.6907, 0.3278, 0.6695, 0.2884, 0.7197, 0.2557, 0.4331, 0.3716, 0.3684, 0.3553, 0.3831, 0.3132, 0.4405, 0.3277, 0.7973, 0.2472, 0.7468, 0.2916, 0.7197, 0.2557, 0.7648, 0.2153, 0.4994, 0.377, 0.4331, 0.3716, 0.4405, 0.3277, 0.4993, 0.3326, 0.8413, 0.1955, 0.7973, 0.2472, 0.7648, 0.2153, 0.804, 0.1678, 0.8789, 0.1376, 0.8413, 0.1955, 0.804, 0.1678, 0.837, 0.1144, 0.9107, 0.07315, 0.8789, 0.1376, 0.837, 0.1144, 0.8637, 0.05657, 0.1941, 0.1666, 0.1608, 0.1127, 0.1853, 0.09982, 0.2157, 0.1513, 0.2333, 0.2146, 0.1941, 0.1666, 0.2157, 0.1513, 0.2521, 0.1967, 0.5581, 0.3275, 0.4993, 0.3326, 0.4992, 0.3078, 0.5538, 0.3031, 0.2784, 0.2556, 0.2333, 0.2146, 0.2521, 0.1967, 0.294, 0.2355, 0.6153, 0.3126, 0.5581, 0.3275, 0.5538, 0.3031, 0.6069, 0.2891, 0.3286, 0.2888, 0.2784, 0.2556, 0.294, 0.2355, 0.3407, 0.2667, 0.6695, 0.2884, 0.6153, 0.3126, 0.6069, 0.2891, 0.6574, 0.2664, 0.3831, 0.3132, 0.3286, 0.2888, 0.3407, 0.2667, 0.3912, 0.2897, 0.7197, 0.2557, 0.6695, 0.2884, 0.6574, 0.2664, 0.7041, 0.2357, 0.4405, 0.3277, 0.3831, 0.3132, 0.3912, 0.2897, 0.4445, 0.3031, 0.7648, 0.2153, 0.7197, 0.2557, 0.7041, 0.2357, 0.7462, 0.1977, 0.4993, 0.3326, 0.4405, 0.3277, 0.4445, 0.3031, 0.4992, 0.3078, 0.804, 0.1678, 0.7648, 0.2153, 0.7462, 0.1977, 0.7825, 0.1525, 0.837, 0.1144, 0.804, 0.1678, 0.7825, 0.1525, 0.8135, 0.102, 0.8637, 0.05657, 0.837, 0.1144, 0.8135, 0.102, 0.839, 0.04534, 0.1608, 0.1127, 0.1336, 0.05393, 0.16, 0.04199, 0.1853, 0.09982, 0.6069, 0.2891, 0.5538, 0.3031, 0.5455, 0.2559, 0.5908, 0.2436, 0.3407, 0.2667, 0.294, 0.2355, 0.3251, 0.1966, 0.3647, 0.224, 0.6574, 0.2664, 0.6069, 0.2891, 0.5908, 0.2436, 0.6337, 0.2237, 0.3912, 0.2897, 0.3407, 0.2667, 0.3647, 0.224, 0.4076, 0.2439, 0.7041, 0.2357, 0.6574, 0.2664, 0.6337, 0.2237, 0.6735, 0.1965, 0.4445, 0.3031, 0.3912, 0.2897, 0.4076, 0.2439, 0.4527, 0.2563, 0.7462, 0.1977, 0.7041, 0.2357, 0.6735, 0.1965, 0.709, 0.1627, 0.4992, 0.3078, 0.4445, 0.3031, 0.4527, 0.2563, 0.4991, 0.2602, 0.7825, 0.1525, 0.7462, 0.1977, 0.709, 0.1627, 0.74, 0.1231, 0.8135, 0.102, 0.7825, 0.1525, 0.74, 0.1231, 0.7652, 0.07788, 0.839, 0.04534, 0.8135, 0.102, 0.7652, 0.07788, 0.7847, 0.02891, 0.1853, 0.09982, 0.16, 0.04199, 0.2142, 0.02638, 0.2337, 0.07646, 0.2157, 0.1513, 0.1853, 0.09982, 0.2337, 0.07646, 0.2591, 0.1221, 0.2521, 0.1967, 0.2157, 0.1513, 0.2591, 0.1221, 0.2897, 0.1624, 0.5538, 0.3031, 0.4992, 0.3078, 0.4991, 0.2602, 0.5455, 0.2559, 0.294, 0.2355, 0.2521, 0.1967, 0.2897, 0.1624, 0.3251, 0.1966, 0.709, 0.1627, 0.6735, 0.1965, 0.658, 0.1776, 0.6904, 0.1462, 0.4991, 0.2602, 0.4527, 0.2563, 0.4567, 0.2331, 0.499, 0.2369, 0.74, 0.1231, 0.709, 0.1627, 0.6904, 0.1462, 0.7184, 0.1089, 0.7652, 0.07788, 0.74, 0.1231, 0.7184, 0.1089, 0.7413, 0.06671, 0.7847, 0.02891, 0.7652, 0.07788, 0.7413, 0.06671, 0.7595, 0.01904, 0.2337, 0.07646, 0.2142, 0.02638, 0.2414, 0.0164, 0.2587, 0.0651, 0.2591, 0.1221, 0.2337, 0.07646, 0.2587, 0.0651, 0.281, 0.108, 0.2897, 0.1624, 0.2591, 0.1221, 0.281, 0.108, 0.3086, 0.1458, 0.5455, 0.2559, 0.4991, 0.2602, 0.499, 0.2369, 0.5413, 0.2329, 0.3251, 0.1966, 0.2897, 0.1624, 0.3086, 0.1458, 0.3407, 0.1777, 0.5908, 0.2436, 0.5455, 0.2559, 0.5413, 0.2329, 0.5825, 0.2215, 0.3647, 0.224, 0.3251, 0.1966, 0.3407, 0.1777, 0.3766, 0.2033, 0.6337, 0.2237, 0.5908, 0.2436, 0.5825, 0.2215, 0.6217, 0.2029, 0.4076, 0.2439, 0.3647, 0.224, 0.3766, 0.2033, 0.4156, 0.2219, 0.6735, 0.1965, 0.6337, 0.2237, 0.6217, 0.2029, 0.658, 0.1776, 0.4527, 0.2563, 0.4076, 0.2439, 0.4156, 0.2219, 0.4567, 0.2331, 0.3709, 0.1428, 0.3452, 0.1152, 0.3641, 0.1006, 0.3863, 0.126, 0.7595, 0.01904, 0.7413, 0.06671, 0.6937, 0.04657, 0.7056, 0.007227, 0.2587, 0.0651, 0.2414, 0.0164, 0.295, 0.006424, 0.3064, 0.046, 0.281, 0.108, 0.2587, 0.0651, 0.3064, 0.046, 0.3236, 0.0825, 0.3086, 0.1458, 0.281, 0.108, 0.3236, 0.0825, 0.3452, 0.1152, 0.5413, 0.2329, 0.499, 0.2369, 0.4988, 0.1938, 0.5333, 0.1902, 0.3407, 0.1777, 0.3086, 0.1458, 0.3452, 0.1152, 0.3709, 0.1428, 0.5825, 0.2215, 0.5413, 0.2329, 0.5333, 0.1902, 0.5668, 0.1802, 0.3766, 0.2033, 0.3407, 0.1777, 0.3709, 0.1428, 0.3997, 0.1649, 0.6217, 0.2029, 0.5825, 0.2215, 0.5668, 0.1802, 0.5988, 0.164, 0.4156, 0.2219, 0.3766, 0.2033, 0.3997, 0.1649, 0.4312, 0.1808, 0.658, 0.1776, 0.6217, 0.2029, 0.5988, 0.164, 0.6282, 0.1421, 0.4567, 0.2331, 0.4156, 0.2219, 0.4312, 0.1808, 0.4645, 0.1908, 0.6904, 0.1462, 0.658, 0.1776, 0.6282, 0.1421, 0.6543, 0.1149, 0.499, 0.2369, 0.4567, 0.2331, 0.4645, 0.1908, 0.4988, 0.1938, 0.7184, 0.1089, 0.6904, 0.1462, 0.6543, 0.1149, 0.6766, 0.08311, 0.7413, 0.06671, 0.7184, 0.1089, 0.6766, 0.08311, 0.6937, 0.04657, 0.3452, 0.1152, 0.3236, 0.0825, 0.3455, 0.07027, 0.3641, 0.1006, 0.7056, 0.007227, 0.6937, 0.04657, 0.6698, 0.03753, 0.6799, 6.857e-05, 0.4312, 0.1808, 0.3997, 0.1649, 0.4116, 0.1462, 0.4391, 0.161, 0.6937, 0.04657, 0.6766, 0.08311, 0.6551, 0.07092, 0.6698, 0.03753, 0.6543, 0.1149, 0.6282, 0.1421, 0.6129, 0.125, 0.6358, 0.1002, 0.6282, 0.1421, 0.5988, 0.164, 0.5868, 0.145, 0.6129, 0.125, 0.3997, 0.1649, 0.3709, 0.1428, 0.3863, 0.126, 0.4116, 0.1462, 0.5988, 0.164, 0.5668, 0.1802, 0.5585, 0.16, 0.5868, 0.145, 0.5289, 0.1693, 0.4986, 0.1726, 0.4684, 0.1698, 0.4391, 0.161, 0.4116, 0.1462, 0.3863, 0.126, 0.3641, 0.1006, 0.3455, 0.07027, 0.3309, 0.03696, 0.3219, 6.862e-05, 0.6799, 6.857e-05, 0.6698, 0.03753, 0.6551, 0.07092, 0.6358, 0.1002, 0.6129, 0.125, 0.5868, 0.145, 0.5585, 0.16, 0.3064, 0.046, 0.295, 0.006424, 0.3219, 6.862e-05, 0.3309, 0.03696, 0.6766, 0.08311, 0.6543, 0.1149, 0.6358, 0.1002, 0.6551, 0.07092, 0.4988, 0.1938, 0.4645, 0.1908, 0.4684, 0.1698, 0.4986, 0.1726, 0.3236, 0.0825, 0.3064, 0.046, 0.3309, 0.03696, 0.3455, 0.07027, 0.5668, 0.1802, 0.5333, 0.1902, 0.5289, 0.1693, 0.5585, 0.16, 0.4645, 0.1908, 0.4312, 0.1808, 0.4391, 0.161, 0.4684, 0.1698, 0.5333, 0.1902, 0.4988, 0.1938, 0.4986, 0.1726, 0.5289, 0.1693])
me_cylinder.materials.append(mat_stairs)
me_cylinder.use_remesh_preserve_volume = False
me_cylinder.use_remesh_preserve_attributes = False
me_cylinder.use_mirror_vertex_groups = False
me_cylinder.update()

# ---- objects
ob_house = bpy.data.objects.new('House', me_cube_001)
ob_stairs = bpy.data.objects.new('Stairs', me_cylinder)

# ---- transforms, parenting, visibility, modifiers, constraints
ob_house.location = (0.0, 0.0, 0.0)
ob_house.lineart.crease_threshold = 0.0
_m = ob_house.modifiers.new('Mirror', 'MIRROR')
ob_stairs.location = (0.0, 0.0, 0.0)
ob_stairs.lineart.crease_threshold = 0.0

# ---- collection membership
col_collection_1.objects.link(ob_house)
col_collection_1.objects.link(ob_stairs)

# ---- scene / render settings (as saved in the file)
scene.frame_start = 1; scene.frame_end = 250; scene.frame_set(1)
scene.render.engine = 'BLENDER_EEVEE_NEXT'
scene.render.resolution_percentage = 50
scene.render.dither_intensity = 0.0
scene.cycles.use_denoising = False
scene.cycles.samples = 128
scene.cycles.sampling_pattern = 'TABULATED_SOBOL'
scene.cycles.light_sampling_threshold = 0.0
scene.cycles.use_adaptive_sampling = False
scene.cycles.use_light_tree = False
scene.cycles.blur_glossy = 0.0
scene.cycles.sample_clamp_indirect = 0.0
scene.view_settings.view_transform = 'Standard'
bpy.context.view_layer.update()

# ---- added for rendering (the .blend has no active camera and no usable light): camera, sun
cam_auto = bpy.data.cameras.new('AutoCamera')
cam_auto.lens = 50.0
cam_auto.sensor_width = 36.0
cam_auto.clip_end = 1000.0
ob_auto_camera = bpy.data.objects.new('AutoCamera', cam_auto)
scene.collection.objects.link(ob_auto_camera)
ob_auto_camera.location = (27.4887, -36.4864, 30.2759)
ob_auto_camera.rotation_euler = (1.09748, -7.21219e-08, 0.694738)
scene.camera = ob_auto_camera
light_auto_sun = bpy.data.lights.new('AutoSun', 'SUN')
light_auto_sun.energy = 3.0
light_auto_sun.angle = 0.0523599
ob_auto_sun = bpy.data.objects.new('AutoSun', light_auto_sun)
scene.collection.objects.link(ob_auto_sun)
ob_auto_sun.rotation_euler = (0.872665, 0.174533, 0.523599)
bpy.context.view_layer.update()
